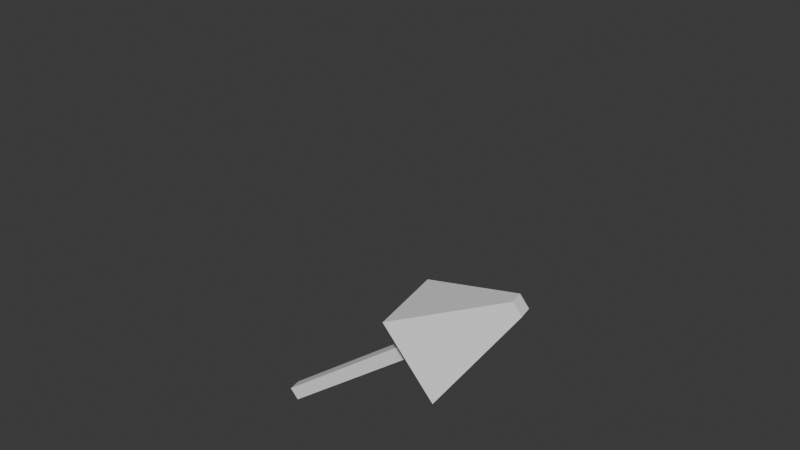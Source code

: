 # Source: armature_import_8_root_rotation_correct_output.blend  (saved by Blender 4.1.24; exported with 4.5.12 LTS)
import bpy
from mathutils import Matrix  # noqa: F401  (used for matrix-valued properties, if any)

bpy.ops.wm.read_factory_settings(use_empty=True)
scene = bpy.context.scene
scene.name = 'Scene'

# ---- collections
col_solved_constraints = bpy.data.collections.new('solved_constraints'); scene.collection.children.link(col_solved_constraints)
col_armature_control = bpy.data.collections.new('armature_control'); scene.collection.children.link(col_armature_control)
col_test = bpy.data.collections.new('test'); scene.collection.children.link(col_test)
col_scene = bpy.data.collections.new('scene'); scene.collection.children.link(col_scene)

# ---- world
world_world = bpy.data.worlds.new('World'); scene.world = world_world
world_world.use_nodes = True; world_world.node_tree.nodes.clear()
_N = world_world.node_tree.nodes; _L = world_world.node_tree.links
n0 = _N.new('ShaderNodeOutputWorld'); n0.name = 'World Output'; n0.location = (300, 300)
n1 = _N.new('ShaderNodeBackground'); n1.name = 'Background'; n1.location = (10, 300)
n1.inputs[0].default_value = (0.05088, 0.05088, 0.05088, 1.0)
_L.new(n1.outputs[0], n0.inputs[0])
n0.is_active_output = True
world_world.color = (0.05088, 0.05088, 0.05088)
world_world.use_sun_shadow = False
world_world.sun_shadow_jitter_overblur = 0.0

# ---- meshes
me_icosphere = bpy.data.meshes.new('Icosphere')
me_icosphere.from_pydata([(6.817e-09, 7.6e-09, -0.1), (0.07236, -0.05257, -0.04472), (-0.02764, -0.08506, -0.04472), (-0.08944, 7.6e-09, -0.04472), (-0.02764, 0.08506, -0.04472), (0.07236, 0.05257, -0.04472), (0.02764, -0.08506, 0.04472), (-0.07236, -0.05257, 0.04472), (-0.07236, 0.05257, 0.04472), (0.02764, 0.08506, 0.04472), (0.08944, 7.6e-09, 0.04472), (6.817e-09, 7.6e-09, 0.1), (-0.01625, -0.05, -0.08507), (0.04253, -0.0309, -0.08507), (0.02629, -0.0809, -0.05257), (0.08506, 7.6e-09, -0.05257), (0.04253, 0.0309, -0.08507), (-0.05257, 7.6e-09, -0.08507), (-0.06882, -0.05, -0.05257), (-0.01625, 0.05, -0.08507), (-0.06882, 0.05, -0.05257), (0.02629, 0.0809, -0.05257), (0.09511, -0.0309, 4.47e-09), (0.09511, 0.0309, 4.47e-09), (6.817e-09, -0.1, 4.47e-09), (0.05878, -0.0809, 4.47e-09), (-0.09511, -0.0309, 4.47e-09), (-0.05878, -0.0809, 4.47e-09), (-0.05878, 0.0809, 4.47e-09), (-0.09511, 0.0309, 4.47e-09), (0.05878, 0.0809, 4.47e-09), (6.817e-09, 0.1, 4.47e-09), (0.06882, -0.05, 0.05257), (-0.02629, -0.0809, 0.05257), (-0.08506, 7.6e-09, 0.05257), (-0.02629, 0.0809, 0.05257), (0.06882, 0.05, 0.05257), (0.01625, -0.05, 0.08507), (0.05257, 7.6e-09, 0.08507), (-0.04253, -0.0309, 0.08507), (-0.04253, 0.0309, 0.08507), (0.01625, 0.05, 0.08507)], [], [(0, 13, 12), (1, 13, 15), (0, 12, 17), (0, 17, 19), (0, 19, 16), (1, 15, 22), (2, 14, 24), (3, 18, 26), (4, 20, 28), (5, 21, 30), (1, 22, 25), (2, 24, 27), (3, 26, 29), (4, 28, 31), (5, 30, 23), (6, 32, 37), (7, 33, 39), (8, 34, 40), (9, 35, 41), (10, 36, 38), (38, 41, 11), (38, 36, 41), (36, 9, 41), (41, 40, 11), (41, 35, 40), (35, 8, 40), (40, 39, 11), (40, 34, 39), (34, 7, 39), (39, 37, 11), (39, 33, 37), (33, 6, 37), (37, 38, 11), (37, 32, 38), (32, 10, 38), (23, 36, 10), (23, 30, 36), (30, 9, 36), (31, 35, 9), (31, 28, 35), (28, 8, 35), (29, 34, 8), (29, 26, 34), (26, 7, 34), (27, 33, 7), (27, 24, 33), (24, 6, 33), (25, 32, 6), (25, 22, 32), (22, 10, 32), (30, 31, 9), (30, 21, 31), (21, 4, 31), (28, 29, 8), (28, 20, 29), (20, 3, 29), (26, 27, 7), (26, 18, 27), (18, 2, 27), (24, 25, 6), (24, 14, 25), (14, 1, 25), (22, 23, 10), (22, 15, 23), (15, 5, 23), (16, 21, 5), (16, 19, 21), (19, 4, 21), (19, 20, 4), (19, 17, 20), (17, 3, 20), (17, 18, 3), (17, 12, 18), (12, 2, 18), (15, 16, 5), (15, 13, 16), (13, 0, 16), (12, 14, 2), (12, 13, 14), (13, 1, 14)])
_uv = me_icosphere.uv_layers.new(name='UVMap')
_uv.uv.foreach_set('vector', [0.1818, 0.0, 0.2273, 0.07873, 0.1364, 0.07873, 0.2727, 0.1575, 0.3182, 0.07873, 0.3636, 0.1575, 0.9091, 0.0, 0.9545, 0.07873, 0.8636, 0.07873, 0.7273, 0.0, 0.7727, 0.07873, 0.6818, 0.07873, 0.5455, 0.0, 0.5909, 0.07873, 0.5, 0.07873, 0.2727, 0.1575, 0.3636, 0.1575, 0.3182, 0.2362, 0.09091, 0.1575, 0.1818, 0.1575, 0.1364, 0.2362, 0.8182, 0.1575, 0.9091, 0.1575, 0.8636, 0.2362, 0.6364, 0.1575, 0.7273, 0.1575, 0.6818, 0.2362, 0.4545, 0.1575, 0.5455, 0.1575, 0.5, 0.2362, 0.2727, 0.1575, 0.3182, 0.2362, 0.2273, 0.2362, 0.09091, 0.1575, 0.1364, 0.2362, 0.04546, 0.2362, 0.8182, 0.1575, 0.8636, 0.2362, 0.7727, 0.2362, 0.6364, 0.1575, 0.6818, 0.2362, 0.5909, 0.2362, 0.4545, 0.1575, 0.5, 0.2362, 0.4091, 0.2362, 0.1818, 0.3149, 0.2727, 0.3149, 0.2273, 0.3937, 0.0, 0.3149, 0.09091, 0.3149, 0.04546, 0.3937, 0.7273, 0.3149, 0.8182, 0.3149, 0.7727, 0.3937, 0.5455, 0.3149, 0.6364, 0.3149, 0.5909, 0.3937, 0.3636, 0.3149, 0.4545, 0.3149, 0.4091, 0.3937, 0.4091, 0.3937, 0.5, 0.3937, 0.4545, 0.4724, 0.4091, 0.3937, 0.4545, 0.3149, 0.5, 0.3937, 0.4545, 0.3149, 0.5455, 0.3149, 0.5, 0.3937, 0.5909, 0.3937, 0.6818, 0.3937, 0.6364, 0.4724, 0.5909, 0.3937, 0.6364, 0.3149, 0.6818, 0.3937, 0.6364, 0.3149, 0.7273, 0.3149, 0.6818, 0.3937, 0.7727, 0.3937, 0.8636, 0.3937, 0.8182, 0.4724, 0.7727, 0.3937, 0.8182, 0.3149, 0.8636, 0.3937, 0.8182, 0.3149, 0.9091, 0.3149, 0.8636, 0.3937, 0.04546, 0.3937, 0.1364, 0.3937, 0.09091, 0.4724, 0.04546, 0.3937, 0.09091, 0.3149, 0.1364, 0.3937, 0.09091, 0.3149, 0.1818, 0.3149, 0.1364, 0.3937, 0.2273, 0.3937, 0.3182, 0.3937, 0.2727, 0.4724, 0.2273, 0.3937, 0.2727, 0.3149, 0.3182, 0.3937, 0.2727, 0.3149, 0.3636, 0.3149, 0.3182, 0.3937, 0.4091, 0.2362, 0.4545, 0.3149, 0.3636, 0.3149, 0.4091, 0.2362, 0.5, 0.2362, 0.4545, 0.3149, 0.5, 0.2362, 0.5455, 0.3149, 0.4545, 0.3149, 0.5909, 0.2362, 0.6364, 0.3149, 0.5455, 0.3149, 0.5909, 0.2362, 0.6818, 0.2362, 0.6364, 0.3149, 0.6818, 0.2362, 0.7273, 0.3149, 0.6364, 0.3149, 0.7727, 0.2362, 0.8182, 0.3149, 0.7273, 0.3149, 0.7727, 0.2362, 0.8636, 0.2362, 0.8182, 0.3149, 0.8636, 0.2362, 0.9091, 0.3149, 0.8182, 0.3149, 0.04546, 0.2362, 0.09091, 0.3149, 0.0, 0.3149, 0.04546, 0.2362, 0.1364, 0.2362, 0.09091, 0.3149, 0.1364, 0.2362, 0.1818, 0.3149, 0.09091, 0.3149, 0.2273, 0.2362, 0.2727, 0.3149, 0.1818, 0.3149, 0.2273, 0.2362, 0.3182, 0.2362, 0.2727, 0.3149, 0.3182, 0.2362, 0.3636, 0.3149, 0.2727, 0.3149, 0.5, 0.2362, 0.5909, 0.2362, 0.5455, 0.3149, 0.5, 0.2362, 0.5455, 0.1575, 0.5909, 0.2362, 0.5455, 0.1575, 0.6364, 0.1575, 0.5909, 0.2362, 0.6818, 0.2362, 0.7727, 0.2362, 0.7273, 0.3149, 0.6818, 0.2362, 0.7273, 0.1575, 0.7727, 0.2362, 0.7273, 0.1575, 0.8182, 0.1575, 0.7727, 0.2362, 0.8636, 0.2362, 0.9545, 0.2362, 0.9091, 0.3149, 0.8636, 0.2362, 0.9091, 0.1575, 0.9545, 0.2362, 0.9091, 0.1575, 1.0, 0.1575, 0.9545, 0.2362, 0.1364, 0.2362, 0.2273, 0.2362, 0.1818, 0.3149, 0.1364, 0.2362, 0.1818, 0.1575, 0.2273, 0.2362, 0.1818, 0.1575, 0.2727, 0.1575, 0.2273, 0.2362, 0.3182, 0.2362, 0.4091, 0.2362, 0.3636, 0.3149, 0.3182, 0.2362, 0.3636, 0.1575, 0.4091, 0.2362, 0.3636, 0.1575, 0.4545, 0.1575, 0.4091, 0.2362, 0.5, 0.07873, 0.5455, 0.1575, 0.4545, 0.1575, 0.5, 0.07873, 0.5909, 0.07873, 0.5455, 0.1575, 0.5909, 0.07873, 0.6364, 0.1575, 0.5455, 0.1575, 0.6818, 0.07873, 0.7273, 0.1575, 0.6364, 0.1575, 0.6818, 0.07873, 0.7727, 0.07873, 0.7273, 0.1575, 0.7727, 0.07873, 0.8182, 0.1575, 0.7273, 0.1575, 0.8636, 0.07873, 0.9091, 0.1575, 0.8182, 0.1575, 0.8636, 0.07873, 0.9545, 0.07873, 0.9091, 0.1575, 0.9545, 0.07873, 1.0, 0.1575, 0.9091, 0.1575, 0.3636, 0.1575, 0.4091, 0.07873, 0.4545, 0.1575, 0.3636, 0.1575, 0.3182, 0.07873, 0.4091, 0.07873, 0.3182, 0.07873, 0.3636, 0.0, 0.4091, 0.07873, 0.1364, 0.07873, 0.1818, 0.1575, 0.09091, 0.1575, 0.1364, 0.07873, 0.2273, 0.07873, 0.1818, 0.1575, 0.2273, 0.07873, 0.2727, 0.1575, 0.1818, 0.1575])
me_icosphere.update()
me_cube_001 = bpy.data.meshes.new('Cube.001')
me_cube_001.from_pydata([(-0.1783, -6.625, 0.05241), (-0.1783, -6.625, 0.4089), (-0.1551, 0.1044, 0.07556), (-0.1551, 0.1044, 0.3858), (0.1783, -6.625, 0.05241), (0.1783, -6.625, 0.4089), (0.1551, 0.1044, 0.07556), (0.1551, 0.1044, 0.3858), (-1.0, -4.154, -0.7693), (-1.0, -4.154, 1.231), (1.0, -4.154, -0.7693), (1.0, -4.154, 1.231), (-0.1551, -3.957, 0.3858), (0.1551, -3.957, 0.07556), (-0.1551, -3.957, 0.07556), (0.1551, -3.957, 0.3858)], [], [(14, 12, 3, 2), (2, 3, 7, 6), (10, 11, 5, 4), (4, 5, 1, 0), (8, 10, 4, 0), (11, 9, 1, 5), (15, 12, 9, 11), (14, 13, 10, 8), (13, 15, 11, 10), (0, 1, 9, 8), (6, 7, 15, 13), (2, 6, 13, 14), (7, 3, 12, 15), (8, 9, 12, 14)])
_uv = me_cube_001.uv_layers.new(name='UVMap')
_uv.uv.foreach_set('vector', [0.375, 0.1022, 0.625, 0.1022, 0.625, 0.25, 0.375, 0.25, 0.375, 0.25, 0.625, 0.25, 0.625, 0.5, 0.375, 0.5, 0.375, 0.6724, 0.625, 0.6724, 0.625, 0.75, 0.375, 0.75, 0.375, 0.75, 0.625, 0.75, 0.625, 1.0, 0.375, 1.0, 0.125, 0.6724, 0.375, 0.6724, 0.375, 0.75, 0.125, 0.75, 0.625, 0.6724, 0.875, 0.6724, 0.875, 0.75, 0.625, 0.75, 0.625, 0.6478, 0.875, 0.6478, 0.875, 0.6724, 0.625, 0.6724, 0.125, 0.6478, 0.375, 0.6478, 0.375, 0.6724, 0.125, 0.6724, 0.375, 0.6478, 0.625, 0.6478, 0.625, 0.6724, 0.375, 0.6724, 0.375, 0.0, 0.625, 0.0, 0.625, 0.07758, 0.375, 0.07758, 0.375, 0.5, 0.625, 0.5, 0.625, 0.6478, 0.375, 0.6478, 0.125, 0.5, 0.375, 0.5, 0.375, 0.6478, 0.125, 0.6478, 0.625, 0.5, 0.875, 0.5, 0.875, 0.6478, 0.625, 0.6478, 0.375, 0.07758, 0.625, 0.07758, 0.625, 0.1022, 0.375, 0.1022])
me_cube_001.update()
arm_metarig = bpy.data.armatures.new('metarig')  # bones are not reproduced

# ---- objects
ob_solved_joint_0 = bpy.data.objects.new('solved_joint.0', None)
ob_solved_joint_1 = bpy.data.objects.new('solved_joint.1', None)
ob_solved_joint_2 = bpy.data.objects.new('solved_joint.2', None)
ob_solved_joint_3 = bpy.data.objects.new('solved_joint.3', None)
ob_solved_joint_4 = bpy.data.objects.new('solved_joint.4', None)
ob_solved_joint_5 = bpy.data.objects.new('solved_joint.5', None)
ob_solved_joint_6 = bpy.data.objects.new('solved_joint.6', None)
ob_solved_joint_7 = bpy.data.objects.new('solved_joint.7', None)
ob_solved_joint_8 = bpy.data.objects.new('solved_joint.8', None)
ob_solved_joint_9 = bpy.data.objects.new('solved_joint.9', None)
ob_solved_joint_10 = bpy.data.objects.new('solved_joint.10', None)
ob_solved_joint_11 = bpy.data.objects.new('solved_joint.11', None)
ob_solved_joint_12 = bpy.data.objects.new('solved_joint.12', None)
ob_solved_joint_13 = bpy.data.objects.new('solved_joint.13', None)
ob_solved_joint_14 = bpy.data.objects.new('solved_joint.14', None)
ob_solved_joint_15 = bpy.data.objects.new('solved_joint.15', None)
ob_solved_joint_16 = bpy.data.objects.new('solved_joint.16', None)
ob_solved_joint_17 = bpy.data.objects.new('solved_joint.17', None)
ob_solved_joint_18 = bpy.data.objects.new('solved_joint.18', None)
ob_solved_joint_19 = bpy.data.objects.new('solved_joint.19', None)
ob_solved_joint_20 = bpy.data.objects.new('solved_joint.20', None)
ob_solved_joint_21 = bpy.data.objects.new('solved_joint.21', None)
ob_ctrl_arm_l = bpy.data.objects.new('ctrl_arm.l', None)
ob_ctrl_arm_r = bpy.data.objects.new('ctrl_arm.r', None)
ob_ctrl_armroot_l = bpy.data.objects.new('ctrl_armroot.l', None)
ob_ctrl_armroot_r = bpy.data.objects.new('ctrl_armroot.r', None)
ob_ctrl_spine_top = bpy.data.objects.new('ctrl_spine_top', None)
ob_ctrl_legroot_l = bpy.data.objects.new('ctrl_legroot.l', None)
ob_ctrl_legroot_r = bpy.data.objects.new('ctrl_legroot.r', None)
ob_ctrl_leg_l = bpy.data.objects.new('ctrl_leg.l', None)
ob_ctrl_leg_r = bpy.data.objects.new('ctrl_leg.r', None)
ob_root = bpy.data.objects.new('root', None)
ob_rep_spine = bpy.data.objects.new('rep_spine', None)
ob_hutao = bpy.data.objects.new('hutao', arm_metarig)
ob_ctrl_head = bpy.data.objects.new('ctrl_head', None)
ob_bone1 = bpy.data.objects.new('bone1', me_icosphere)
ob_big_arrow = bpy.data.objects.new('big arrow', me_cube_001)
ob_ctrl_elbow_r = bpy.data.objects.new('ctrl_elbow.r', None)
ob_ctrl_elbow_l = bpy.data.objects.new('ctrl_elbow.l', None)
ob_ctrl_knee_r = bpy.data.objects.new('ctrl_knee.r', None)
ob_ctrl_knee_l = bpy.data.objects.new('ctrl_knee.l', None)
ob_joint_0 = bpy.data.objects.new('joint.0', None)
ob_joint_1 = bpy.data.objects.new('joint.1', None)
ob_joint_2 = bpy.data.objects.new('joint.2', None)
ob_joint_3 = bpy.data.objects.new('joint.3', None)
ob_joint_4 = bpy.data.objects.new('joint.4', None)
ob_joint_5 = bpy.data.objects.new('joint.5', None)
ob_joint_6 = bpy.data.objects.new('joint.6', None)
ob_joint_7 = bpy.data.objects.new('joint.7', None)
ob_joint_8 = bpy.data.objects.new('joint.8', None)
ob_joint_9 = bpy.data.objects.new('joint.9', None)
ob_joint_10 = bpy.data.objects.new('joint.10', None)
ob_joint_11 = bpy.data.objects.new('joint.11', None)
ob_joint_12 = bpy.data.objects.new('joint.12', None)
ob_joint_13 = bpy.data.objects.new('joint.13', None)
ob_joint_14 = bpy.data.objects.new('joint.14', None)
ob_joint_15 = bpy.data.objects.new('joint.15', None)
ob_joint_16 = bpy.data.objects.new('joint.16', None)
ob_joint_17 = bpy.data.objects.new('joint.17', None)
ob_joint_18 = bpy.data.objects.new('joint.18', None)
ob_joint_19 = bpy.data.objects.new('joint.19', None)
ob_joint_20 = bpy.data.objects.new('joint.20', None)
ob_joint_21 = bpy.data.objects.new('joint.21', None)
ob_joint_022 = bpy.data.objects.new('joint.022', None)
ob_joint_023 = bpy.data.objects.new('joint.023', None)
ob_joint_024 = bpy.data.objects.new('joint.024', None)
ob_joint_025 = bpy.data.objects.new('joint.025', None)
ob_joint_026 = bpy.data.objects.new('joint.026', None)
ob_joint_027 = bpy.data.objects.new('joint.027', None)
ob_joint_028 = bpy.data.objects.new('joint.028', None)
ob_joint_029 = bpy.data.objects.new('joint.029', None)
ob_joint_030 = bpy.data.objects.new('joint.030', None)
ob_joint_031 = bpy.data.objects.new('joint.031', None)
ob_joint_032 = bpy.data.objects.new('joint.032', None)
ob_joint_033 = bpy.data.objects.new('joint.033', None)
ob_joint_034 = bpy.data.objects.new('joint.034', None)
ob_joint_035 = bpy.data.objects.new('joint.035', None)
ob_joint_036 = bpy.data.objects.new('joint.036', None)
ob_joint_037 = bpy.data.objects.new('joint.037', None)
ob_joint_038 = bpy.data.objects.new('joint.038', None)
ob_joint_039 = bpy.data.objects.new('joint.039', None)
ob_joint_040 = bpy.data.objects.new('joint.040', None)
ob_joint_041 = bpy.data.objects.new('joint.041', None)
ob_joint_042 = bpy.data.objects.new('joint.042', None)
ob_joint_043 = bpy.data.objects.new('joint.043', None)
ob_joint_044 = bpy.data.objects.new('joint.044', None)
ob_joint_045 = bpy.data.objects.new('joint.045', None)
ob_joint_046 = bpy.data.objects.new('joint.046', None)
ob_joint_047 = bpy.data.objects.new('joint.047', None)
ob_joint_048 = bpy.data.objects.new('joint.048', None)
ob_joint_049 = bpy.data.objects.new('joint.049', None)
ob_joint_050 = bpy.data.objects.new('joint.050', None)
ob_joint_051 = bpy.data.objects.new('joint.051', None)
ob_joint_052 = bpy.data.objects.new('joint.052', None)
ob_joint_053 = bpy.data.objects.new('joint.053', None)
ob_joint_054 = bpy.data.objects.new('joint.054', None)
ob_joint_055 = bpy.data.objects.new('joint.055', None)
ob_joint_056 = bpy.data.objects.new('joint.056', None)
ob_joint_057 = bpy.data.objects.new('joint.057', None)
ob_joint_058 = bpy.data.objects.new('joint.058', None)
ob_joint_059 = bpy.data.objects.new('joint.059', None)
ob_joint_060 = bpy.data.objects.new('joint.060', None)
ob_joint_061 = bpy.data.objects.new('joint.061', None)
ob_joint_062 = bpy.data.objects.new('joint.062', None)
ob_joint_063 = bpy.data.objects.new('joint.063', None)
ob_joint_064 = bpy.data.objects.new('joint.064', None)
ob_joint_065 = bpy.data.objects.new('joint.065', None)

# ---- transforms, parenting, visibility, modifiers, constraints
ob_solved_joint_0.location = (-0.0002066, -0.0003257, 0.9235)
ob_solved_joint_0.rotation_euler = (-1.571, 1.571, 0.0)
ob_solved_joint_0.scale = (0.1, 0.1, 0.1)
_c = ob_solved_joint_0.constraints.new('COPY_LOCATION'); _c.name = 'Copy Location'
_c.target = ob_hutao
_c.subtarget = 'pelvis.L'
ob_solved_joint_1.location = (0.1053, -0.01894, 0.9242)
ob_solved_joint_1.rotation_euler = (-1.571, 1.571, 0.0)
ob_solved_joint_1.scale = (0.1, 0.1, 0.1)
_c = ob_solved_joint_1.constraints.new('COPY_LOCATION'); _c.name = 'Copy Location'
_c.target = ob_hutao
_c.subtarget = 'thigh.L'
ob_solved_joint_2.location = (0.1182, -0.01152, 0.4895)
ob_solved_joint_2.rotation_euler = (-1.571, 1.571, 0.0)
ob_solved_joint_2.scale = (0.1, 0.1, 0.1)
_c = ob_solved_joint_2.constraints.new('COPY_LOCATION'); _c.name = 'Copy Location'
_c.target = ob_hutao
_c.subtarget = 'shin.L'
ob_solved_joint_3.location = (0.1261, 0.06982, 0.0737)
ob_solved_joint_3.rotation_euler = (-1.571, 1.571, 0.0)
ob_solved_joint_3.scale = (0.1, 0.1, 0.1)
_c = ob_solved_joint_3.constraints.new('COPY_LOCATION'); _c.name = 'Copy Location'
_c.target = ob_hutao
_c.subtarget = 'foot.L'
ob_solved_joint_4.location = (0.126, -0.09151, 0.01123)
ob_solved_joint_4.rotation_euler = (-1.571, 1.571, 0.0)
ob_solved_joint_4.scale = (0.1, 0.1, 0.1)
_c = ob_solved_joint_4.constraints.new('COPY_LOCATION'); _c.name = 'Copy Location'
_c.target = ob_hutao
_c.subtarget = 'toe.L'
ob_solved_joint_5.location = (-0.1057, -0.01891, 0.9239)
ob_solved_joint_5.rotation_euler = (-1.571, 1.571, 0.0)
ob_solved_joint_5.scale = (0.1, 0.1, 0.1)
_c = ob_solved_joint_5.constraints.new('COPY_LOCATION'); _c.name = 'Copy Location'
_c.target = ob_hutao
_c.subtarget = 'thigh.R'
ob_solved_joint_6.location = (-0.09779, -0.03196, 0.4892)
ob_solved_joint_6.rotation_euler = (-1.571, 1.571, 0.0)
ob_solved_joint_6.scale = (0.1, 0.1, 0.1)
_c = ob_solved_joint_6.constraints.new('COPY_LOCATION'); _c.name = 'Copy Location'
_c.target = ob_hutao
_c.subtarget = 'shin.R'
ob_solved_joint_7.location = (-0.1272, 0.0604, 0.07673)
ob_solved_joint_7.rotation_euler = (-1.571, 1.571, 0.0)
ob_solved_joint_7.scale = (0.1, 0.1, 0.1)
_c = ob_solved_joint_7.constraints.new('COPY_LOCATION'); _c.name = 'Copy Location'
_c.target = ob_hutao
_c.subtarget = 'foot.R'
ob_solved_joint_8.location = (-0.1336, -0.1013, 0.01542)
ob_solved_joint_8.rotation_euler = (-1.571, 1.571, 0.0)
ob_solved_joint_8.scale = (0.1, 0.1, 0.1)
_c = ob_solved_joint_8.constraints.new('COPY_LOCATION'); _c.name = 'Copy Location'
_c.target = ob_hutao
_c.subtarget = 'toe.R'
ob_solved_joint_9.location = (-0.0002881, 0.02396, 0.9932)
ob_solved_joint_9.rotation_euler = (-1.571, 1.571, 0.0)
ob_solved_joint_9.scale = (0.1, 0.1, 0.1)
_c = ob_solved_joint_9.constraints.new('COPY_LOCATION'); _c.name = 'Copy Location'
_c.target = ob_hutao
_c.subtarget = 'spine'
ob_solved_joint_10.location = (-0.0007866, 0.00877, 1.118)
ob_solved_joint_10.rotation_euler = (-1.571, 1.571, 0.0)
ob_solved_joint_10.scale = (0.1, 0.1, 0.1)
_c = ob_solved_joint_10.constraints.new('COPY_LOCATION'); _c.name = 'Copy Location'
_c.target = ob_hutao
_c.subtarget = 'spine.001'
ob_solved_joint_11.location = (-0.001958, -0.00812, 1.24)
ob_solved_joint_11.rotation_euler = (-1.571, 1.571, 0.0)
ob_solved_joint_11.scale = (0.1, 0.1, 0.1)
_c = ob_solved_joint_11.constraints.new('COPY_LOCATION'); _c.name = 'Copy Location'
_c.target = ob_hutao
_c.subtarget = 'spine.002'
ob_solved_joint_12.location = (-0.005862, -0.04614, 1.496)
ob_solved_joint_12.rotation_euler = (-1.571, 1.571, 0.0)
ob_solved_joint_12.scale = (0.1, 0.1, 0.1)
_c = ob_solved_joint_12.constraints.new('COPY_LOCATION'); _c.name = 'Copy Location'
_c.target = ob_hutao
_c.subtarget = 'head'
ob_solved_joint_13.location = (0.00685, -0.05886, 1.612)
ob_solved_joint_13.rotation_euler = (-1.571, 1.571, 0.0)
ob_solved_joint_13.scale = (0.1, 0.1, 0.1)
_c = ob_solved_joint_13.constraints.new('COPY_LOCATION'); _c.name = 'Copy Location'
_c.head_tail = 1.0
_c.target = ob_hutao
_c.subtarget = 'head'
ob_solved_joint_14.location = (0.05519, -0.02325, 1.439)
ob_solved_joint_14.rotation_euler = (-1.571, 1.571, 0.0)
ob_solved_joint_14.scale = (0.1, 0.1, 0.1)
_c = ob_solved_joint_14.constraints.new('COPY_LOCATION'); _c.name = 'Copy Location'
_c.target = ob_hutao
_c.subtarget = 'shoulder.L'
ob_solved_joint_15.location = (0.1671, -0.009797, 1.443)
ob_solved_joint_15.rotation_euler = (-1.571, 1.571, 0.0)
ob_solved_joint_15.scale = (0.1, 0.1, 0.1)
_c = ob_solved_joint_15.constraints.new('COPY_LOCATION'); _c.name = 'Copy Location'
_c.target = ob_hutao
_c.subtarget = 'upper_arm.L'
ob_solved_joint_16.location = (0.4952, 0.002753, 1.476)
ob_solved_joint_16.rotation_euler = (-1.571, 1.571, 0.0)
ob_solved_joint_16.scale = (0.1, 0.1, 0.1)
_c = ob_solved_joint_16.constraints.new('COPY_LOCATION'); _c.name = 'Copy Location'
_c.target = ob_hutao
_c.subtarget = 'forearm.L'
ob_solved_joint_17.location = (0.741, -0.01552, 1.529)
ob_solved_joint_17.rotation_euler = (-1.571, 1.571, 0.0)
ob_solved_joint_17.scale = (0.1, 0.1, 0.1)
_c = ob_solved_joint_17.constraints.new('COPY_LOCATION'); _c.name = 'Copy Location'
_c.target = ob_hutao
_c.subtarget = 'hand.L'
ob_solved_joint_18.location = (-0.06479, -0.02183, 1.437)
ob_solved_joint_18.rotation_euler = (-1.571, 1.571, 0.0)
ob_solved_joint_18.scale = (0.1, 0.1, 0.1)
_c = ob_solved_joint_18.constraints.new('COPY_LOCATION'); _c.name = 'Copy Location'
_c.target = ob_hutao
_c.subtarget = 'shoulder.R'
ob_solved_joint_19.location = (-0.1763, -0.006537, 1.445)
ob_solved_joint_19.rotation_euler = (-1.571, 1.571, 0.0)
ob_solved_joint_19.scale = (0.1, 0.1, 0.1)
_c = ob_solved_joint_19.constraints.new('COPY_LOCATION'); _c.name = 'Copy Location'
_c.target = ob_hutao
_c.subtarget = 'upper_arm.R'
ob_solved_joint_20.location = (-0.5037, 0.03008, 1.464)
ob_solved_joint_20.rotation_euler = (-1.571, 1.571, 0.0)
ob_solved_joint_20.scale = (0.1, 0.1, 0.1)
_c = ob_solved_joint_20.constraints.new('COPY_LOCATION'); _c.name = 'Copy Location'
_c.target = ob_hutao
_c.subtarget = 'forearm.R'
ob_solved_joint_21.location = (-0.7488, -0.002304, 1.513)
ob_solved_joint_21.rotation_euler = (-1.571, 1.571, 0.0)
ob_solved_joint_21.scale = (0.1, 0.1, 0.1)
_c = ob_solved_joint_21.constraints.new('COPY_LOCATION'); _c.name = 'Copy Location'
_c.target = ob_hutao
_c.subtarget = 'hand.R'
ob_ctrl_arm_l.location = (-0.07134, 0.5318, 0.8625)
ob_ctrl_arm_l.scale = (0.2, 0.2, 0.2)
ob_ctrl_arm_l.empty_display_type = 'CUBE'
ob_ctrl_arm_r.location = (0.1147, 0.5975, 0.8955)
ob_ctrl_arm_r.scale = (0.2, 0.2, 0.2)
ob_ctrl_arm_r.empty_display_type = 'CUBE'
ob_ctrl_armroot_l.location = (0.1666, -0.009006, 1.445)
ob_ctrl_armroot_l.scale = (0.1, 0.1, 0.1)
ob_ctrl_armroot_l.empty_display_type = 'SPHERE'
ob_ctrl_armroot_r.location = (-0.1768, -0.005561, 1.445)
ob_ctrl_armroot_r.scale = (0.1, 0.1, 0.1)
ob_ctrl_armroot_r.empty_display_type = 'SPHERE'
ob_ctrl_spine_top.parent = ob_rep_spine
ob_ctrl_spine_top.matrix_parent_inverse = Matrix(((10.0, -0.0, 0.0, 0.06584), (-0.0, 10.0, -0.0, 0.03926), (-0.0, 0.0, 10.0, -14.44), (-0.0, 0.0, -0.0, 1.0)))
ob_ctrl_spine_top.location = (0.0651, 0.4136, 1.234)
ob_ctrl_spine_top.scale = (0.1, 0.1, 0.1)
ob_ctrl_spine_top.empty_display_type = 'CUBE'
_c = ob_ctrl_spine_top.constraints.new('COPY_ROTATION'); _c.name = 'Copy Rotation'
_c.target = ob_root
ob_ctrl_legroot_l.location = (0.1065, -0.01755, 0.9256)
ob_ctrl_legroot_l.scale = (0.1, 0.1, 0.1)
ob_ctrl_legroot_l.empty_display_type = 'SPHERE'
ob_ctrl_legroot_r.location = (-0.1045, -0.01768, 0.9248)
ob_ctrl_legroot_r.scale = (0.1, 0.1, 0.1)
ob_ctrl_legroot_r.empty_display_type = 'SPHERE'
ob_ctrl_leg_l.location = (-0.08898, 0.02972, 0.1776)
ob_ctrl_leg_l.scale = (0.1, 0.1, 0.1)
ob_ctrl_leg_l.empty_display_type = 'CUBE'
ob_ctrl_leg_r.location = (0.1202, 0.04202, 0.08573)
ob_ctrl_leg_r.scale = (0.1, 0.1, 0.1)
ob_ctrl_leg_r.empty_display_type = 'CUBE'
ob_root.location = (0.002215, 0.04645, 0.9165)
ob_root.rotation_euler = (1.369, -0.02121, -3.124)
ob_root.scale = (0.1, 0.1, 0.1)
ob_root.empty_display_type = 'SPHERE'
ob_rep_spine.location = (-0.006584, -0.003926, 1.444)
ob_rep_spine.scale = (0.1, 0.1, 0.1)
ob_rep_spine.empty_display_type = 'SPHERE'
ob_hutao.location = (0.0, 0.0, 0.0)
ob_ctrl_head.location = (0.1223, 0.5079, 1.275)
ob_ctrl_head.scale = (0.1, 0.1, 0.1)
ob_ctrl_head.empty_display_type = 'SPHERE'
ob_bone1.location = (0.0, 0.0552, 11.01)
ob_bone1.scale = (0.1, 0.1, 0.1)
_m = ob_bone1.modifiers.new('Wireframe', 'WIREFRAME')
ob_big_arrow.location = (0.0, 0.0, 0.0)
ob_big_arrow.rotation_euler = (-0.6227, -0.0, 1.766)
ob_ctrl_elbow_r.location = (0.6246, 0.4229, 0.6124)
ob_ctrl_elbow_r.scale = (0.1, 0.1, 0.1)
ob_ctrl_elbow_r.empty_display_type = 'SPHERE'
ob_ctrl_elbow_l.location = (-0.363, -0.004698, 0.5902)
ob_ctrl_elbow_l.scale = (0.1, 0.1, 0.1)
ob_ctrl_elbow_l.empty_display_type = 'SPHERE'
ob_ctrl_knee_r.location = (0.09582, 0.6753, 0.4131)
ob_ctrl_knee_r.scale = (0.1, 0.1, 0.1)
ob_ctrl_knee_r.empty_display_type = 'SPHERE'
ob_ctrl_knee_l.location = (-0.4067, 0.7969, 0.4303)
ob_ctrl_knee_l.scale = (0.1, 0.1, 0.1)
ob_ctrl_knee_l.empty_display_type = 'SPHERE'
ob_joint_0.location = (0.0, 0.0, 0.0)
ob_joint_1.location = (0.0, 0.0, 0.0)
ob_joint_2.location = (0.0, 0.0, 0.0)
ob_joint_3.location = (-0.08898, 0.02972, 0.1776)
ob_joint_4.location = (0.0, 0.0, 0.0)
ob_joint_5.location = (0.0, 0.0, 0.0)
ob_joint_6.location = (0.0, 0.0, 0.0)
ob_joint_7.location = (0.1202, 0.04202, 0.08573)
ob_joint_8.location = (0.0, 0.0, 0.0)
ob_joint_9.location = (0.002215, 0.04645, 0.9165)
ob_joint_10.location = (0.0, 0.0, 0.0)
ob_joint_11.location = (0.0, 0.0, 0.0)
ob_joint_12.location = (0.0651, 0.4136, 1.234)
ob_joint_13.location = (0.1223, 0.5079, 1.275)
ob_joint_14.location = (0.0, 0.0, 0.0)
ob_joint_15.location = (0.0, 0.0, 0.0)
ob_joint_16.location = (0.0, 0.0, 0.0)
ob_joint_17.location = (-0.07134, 0.5318, 0.8625)
ob_joint_18.location = (0.0, 0.0, 0.0)
ob_joint_19.location = (0.0, 0.0, 0.0)
ob_joint_20.location = (0.0, 0.0, 0.0)
ob_joint_21.location = (0.1147, 0.5975, 0.8955)
ob_joint_022.location = (0.0, 0.0, 0.0)
ob_joint_023.location = (0.0, 0.0, 0.0)
ob_joint_024.location = (0.0, 0.0, 0.0)
ob_joint_025.location = (0.0, 0.0, 0.0)
ob_joint_026.location = (0.0, 0.0, 0.0)
ob_joint_027.location = (0.0, 0.0, 0.0)
ob_joint_028.location = (0.0, 0.0, 0.0)
ob_joint_029.location = (0.0, 0.0, 0.0)
ob_joint_030.location = (0.0, 0.0, 0.0)
ob_joint_031.location = (0.0, 0.0, 0.0)
ob_joint_032.location = (0.0, 0.0, 0.0)
ob_joint_033.location = (0.0, 0.0, 0.0)
ob_joint_034.location = (0.0, 0.0, 0.0)
ob_joint_035.location = (0.0, 0.0, 0.0)
ob_joint_036.location = (0.0, 0.0, 0.0)
ob_joint_037.location = (0.0, 0.0, 0.0)
ob_joint_038.location = (0.0, 0.0, 0.0)
ob_joint_039.location = (0.0, 0.0, 0.0)
ob_joint_040.location = (0.0, 0.0, 0.0)
ob_joint_041.location = (0.0, 0.0, 0.0)
ob_joint_042.location = (0.0, 0.0, 0.0)
ob_joint_043.location = (0.0, 0.0, 0.0)
ob_joint_044.location = (0.0, 0.0, 0.0)
ob_joint_045.location = (0.0, 0.0, 0.0)
ob_joint_046.location = (0.0, 0.0, 0.0)
ob_joint_047.location = (0.0, 0.0, 0.0)
ob_joint_048.location = (0.0, 0.0, 0.0)
ob_joint_049.location = (0.0, 0.0, 0.0)
ob_joint_050.location = (0.0, 0.0, 0.0)
ob_joint_051.location = (0.0, 0.0, 0.0)
ob_joint_052.location = (0.0, 0.0, 0.0)
ob_joint_053.location = (0.0, 0.0, 0.0)
ob_joint_054.location = (0.0, 0.0, 0.0)
ob_joint_055.location = (0.0, 0.0, 0.0)
ob_joint_056.location = (0.0, 0.0, 0.0)
ob_joint_057.location = (0.0, 0.0, 0.0)
ob_joint_058.location = (0.0, 0.0, 0.0)
ob_joint_059.location = (0.0, 0.0, 0.0)
ob_joint_060.location = (0.0, 0.0, 0.0)
ob_joint_061.location = (0.0, 0.0, 0.0)
ob_joint_062.location = (0.0, 0.0, 0.0)
ob_joint_063.location = (0.0, 0.0, 0.0)
ob_joint_064.location = (0.0, 0.0, 0.0)
ob_joint_065.location = (0.0, 0.0, 0.0)

# ---- collection membership
col_solved_constraints.objects.link(ob_solved_joint_0)
col_solved_constraints.objects.link(ob_solved_joint_1)
col_solved_constraints.objects.link(ob_solved_joint_2)
col_solved_constraints.objects.link(ob_solved_joint_3)
col_solved_constraints.objects.link(ob_solved_joint_4)
col_solved_constraints.objects.link(ob_solved_joint_5)
col_solved_constraints.objects.link(ob_solved_joint_6)
col_solved_constraints.objects.link(ob_solved_joint_7)
col_solved_constraints.objects.link(ob_solved_joint_8)
col_solved_constraints.objects.link(ob_solved_joint_9)
col_solved_constraints.objects.link(ob_solved_joint_10)
col_solved_constraints.objects.link(ob_solved_joint_11)
col_solved_constraints.objects.link(ob_solved_joint_12)
col_solved_constraints.objects.link(ob_solved_joint_13)
col_solved_constraints.objects.link(ob_solved_joint_14)
col_solved_constraints.objects.link(ob_solved_joint_15)
col_solved_constraints.objects.link(ob_solved_joint_16)
col_solved_constraints.objects.link(ob_solved_joint_17)
col_solved_constraints.objects.link(ob_solved_joint_18)
col_solved_constraints.objects.link(ob_solved_joint_19)
col_solved_constraints.objects.link(ob_solved_joint_20)
col_solved_constraints.objects.link(ob_solved_joint_21)
col_armature_control.objects.link(ob_ctrl_arm_l)
col_armature_control.objects.link(ob_ctrl_arm_r)
col_armature_control.objects.link(ob_ctrl_armroot_l)
col_armature_control.objects.link(ob_ctrl_armroot_r)
col_armature_control.objects.link(ob_ctrl_spine_top)
col_armature_control.objects.link(ob_ctrl_legroot_l)
col_armature_control.objects.link(ob_ctrl_legroot_r)
col_armature_control.objects.link(ob_ctrl_leg_l)
col_armature_control.objects.link(ob_ctrl_leg_r)
col_armature_control.objects.link(ob_root)
col_armature_control.objects.link(ob_rep_spine)
col_armature_control.objects.link(ob_hutao)
col_armature_control.objects.link(ob_ctrl_head)
col_scene.objects.link(ob_bone1)
col_scene.objects.link(ob_big_arrow)
col_scene.objects.link(ob_ctrl_elbow_r)
col_scene.objects.link(ob_ctrl_elbow_l)
col_scene.objects.link(ob_ctrl_knee_r)
col_scene.objects.link(ob_ctrl_knee_l)
col_scene.objects.link(ob_joint_0)
col_scene.objects.link(ob_joint_1)
col_scene.objects.link(ob_joint_2)
col_scene.objects.link(ob_joint_3)
col_scene.objects.link(ob_joint_4)
col_scene.objects.link(ob_joint_5)
col_scene.objects.link(ob_joint_6)
col_scene.objects.link(ob_joint_7)
col_scene.objects.link(ob_joint_8)
col_scene.objects.link(ob_joint_9)
col_scene.objects.link(ob_joint_10)
col_scene.objects.link(ob_joint_11)
col_scene.objects.link(ob_joint_12)
col_scene.objects.link(ob_joint_13)
col_scene.objects.link(ob_joint_14)
col_scene.objects.link(ob_joint_15)
col_scene.objects.link(ob_joint_16)
col_scene.objects.link(ob_joint_17)
col_scene.objects.link(ob_joint_18)
col_scene.objects.link(ob_joint_19)
col_scene.objects.link(ob_joint_20)
col_scene.objects.link(ob_joint_21)
col_scene.objects.link(ob_joint_022)
col_scene.objects.link(ob_joint_023)
col_scene.objects.link(ob_joint_024)
col_scene.objects.link(ob_joint_025)
col_scene.objects.link(ob_joint_026)
col_scene.objects.link(ob_joint_027)
col_scene.objects.link(ob_joint_028)
col_scene.objects.link(ob_joint_029)
col_scene.objects.link(ob_joint_030)
col_scene.objects.link(ob_joint_031)
col_scene.objects.link(ob_joint_032)
col_scene.objects.link(ob_joint_033)
col_scene.objects.link(ob_joint_034)
col_scene.objects.link(ob_joint_035)
col_scene.objects.link(ob_joint_036)
col_scene.objects.link(ob_joint_037)
col_scene.objects.link(ob_joint_038)
col_scene.objects.link(ob_joint_039)
col_scene.objects.link(ob_joint_040)
col_scene.objects.link(ob_joint_041)
col_scene.objects.link(ob_joint_042)
col_scene.objects.link(ob_joint_043)
col_scene.objects.link(ob_joint_044)
col_scene.objects.link(ob_joint_045)
col_scene.objects.link(ob_joint_046)
col_scene.objects.link(ob_joint_047)
col_scene.objects.link(ob_joint_048)
col_scene.objects.link(ob_joint_049)
col_scene.objects.link(ob_joint_050)
col_scene.objects.link(ob_joint_051)
col_scene.objects.link(ob_joint_052)
col_scene.objects.link(ob_joint_053)
col_scene.objects.link(ob_joint_054)
col_scene.objects.link(ob_joint_055)
col_scene.objects.link(ob_joint_056)
col_scene.objects.link(ob_joint_057)
col_scene.objects.link(ob_joint_058)
col_scene.objects.link(ob_joint_059)
col_scene.objects.link(ob_joint_060)
col_scene.objects.link(ob_joint_061)
col_scene.objects.link(ob_joint_062)
col_scene.objects.link(ob_joint_063)
col_scene.objects.link(ob_joint_064)
col_scene.objects.link(ob_joint_065)

# ---- scene / render settings (as saved in the file)
scene.frame_start = 0; scene.frame_end = 20; scene.frame_set(11)
scene.render.engine = 'BLENDER_EEVEE_NEXT'
scene.cycles.sampling_pattern = 'TABULATED_SOBOL'
scene.eevee.ray_tracing_options.trace_max_roughness = 0.0
bpy.context.view_layer.update()

# ---- added for rendering (the .blend has no active camera and no usable light): camera, sun
cam_auto = bpy.data.cameras.new('AutoCamera')
cam_auto.lens = 50.0
cam_auto.sensor_width = 36.0
cam_auto.clip_end = 1000.0
ob_auto_camera = bpy.data.objects.new('AutoCamera', cam_auto)
scene.collection.objects.link(ob_auto_camera)
ob_auto_camera.location = (15.3908, -15.0221, 15.5072)
ob_auto_camera.rotation_euler = (1.09748, -7.21219e-08, 0.694738)
scene.camera = ob_auto_camera
light_auto_sun = bpy.data.lights.new('AutoSun', 'SUN')
light_auto_sun.energy = 3.0
light_auto_sun.angle = 0.0523599
ob_auto_sun = bpy.data.objects.new('AutoSun', light_auto_sun)
scene.collection.objects.link(ob_auto_sun)
ob_auto_sun.rotation_euler = (0.872665, 0.174533, 0.523599)
bpy.context.view_layer.update()

